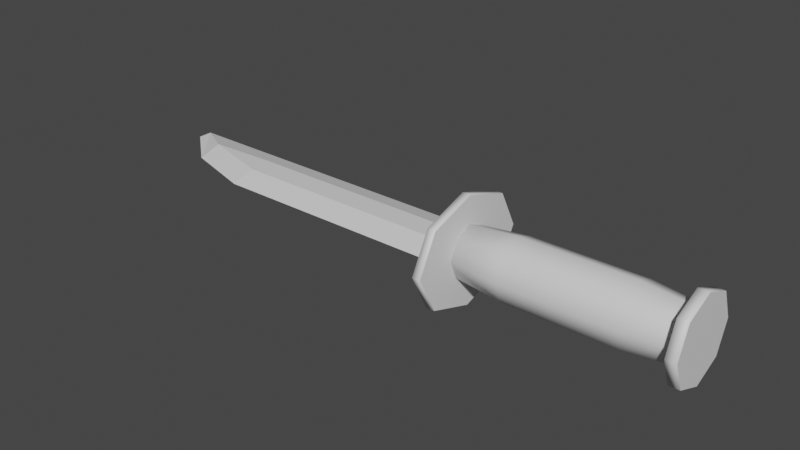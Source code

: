 # Source: Knife.blend  (saved by Blender 2.92.15; exported with 4.5.12 LTS)
import bpy
from mathutils import Matrix  # noqa: F401  (used for matrix-valued properties, if any)

bpy.ops.wm.read_factory_settings(use_empty=True)
scene = bpy.context.scene
scene.name = 'Scene'

# ---- collections
col_collection = bpy.data.collections.new('Collection'); scene.collection.children.link(col_collection)

# ---- materials (node trees are filled in below, after node groups)
mat_blade = bpy.data.materials.new('Blade')
mat_blade.use_transparent_shadow = False
mat_handle = bpy.data.materials.new('Handle')
mat_handle.use_transparent_shadow = False

# ---- material node trees
mat_blade.use_nodes = True; mat_blade.node_tree.nodes.clear()
_N = mat_blade.node_tree.nodes; _L = mat_blade.node_tree.links
n0 = _N.new('ShaderNodeBsdfPrincipled'); n0.name = 'Principled BSDF'; n0.location = (10, 300)
n0.distribution = 'GGX'
n0.subsurface_method = 'BURLEY'
n0.inputs[3].default_value = 1.45
n0.inputs[27].default_value = (0.0, 0.0, 0.0, 1.0)
n0.inputs[28].default_value = 1.0
n1 = _N.new('ShaderNodeOutputMaterial'); n1.name = 'Material Output'; n1.location = (300, 300)
_L.new(n0.outputs[0], n1.inputs[0])
n1.is_active_output = True
mat_handle.use_nodes = True; mat_handle.node_tree.nodes.clear()
_N = mat_handle.node_tree.nodes; _L = mat_handle.node_tree.links
n0 = _N.new('ShaderNodeBsdfPrincipled'); n0.name = 'Principled BSDF'; n0.location = (10, 300)
n0.distribution = 'GGX'
n0.subsurface_method = 'BURLEY'
n0.inputs[3].default_value = 1.45
n0.inputs[27].default_value = (0.0, 0.0, 0.0, 1.0)
n0.inputs[28].default_value = 1.0
n1 = _N.new('ShaderNodeOutputMaterial'); n1.name = 'Material Output'; n1.location = (300, 300)
_L.new(n0.outputs[0], n1.inputs[0])
n1.is_active_output = True

# ---- world
world_world = bpy.data.worlds.new('World'); scene.world = world_world
world_world.use_nodes = True; world_world.node_tree.nodes.clear()
_N = world_world.node_tree.nodes; _L = world_world.node_tree.links
n0 = _N.new('ShaderNodeOutputWorld'); n0.name = 'World Output'; n0.location = (300, 300)
n1 = _N.new('ShaderNodeBackground'); n1.name = 'Background'; n1.location = (10, 300)
n1.inputs[0].default_value = (0.05088, 0.05088, 0.05088, 1.0)
_L.new(n1.outputs[0], n0.inputs[0])
n0.is_active_output = True
world_world.color = (0.05088, 0.05088, 0.05088)
world_world.use_sun_shadow = False
world_world.sun_shadow_jitter_overblur = 0.0

# ---- meshes
me_cylinder = bpy.data.meshes.new('Cylinder')
me_cylinder.from_pydata([(1.3, 0.32, 4.612e-08), (-1.3, 0.32, 8.427e-08), (1.3, 0.2263, 0.2263), (-1.3, 0.2263, 0.2263), (1.3, -9.584e-08, 0.32), (-1.3, -9.853e-09, 0.32), (1.3, -0.2263, 0.2263), (-1.3, -0.2263, 0.2263), (1.3, -0.32, -6.832e-08), (-1.3, -0.32, -3.017e-08), (1.3, -0.2263, -0.2263), (-1.3, -0.2263, -0.2263), (1.3, 7.951e-09, -0.32), (-1.3, 9.394e-08, -0.32), (1.3, 0.2263, -0.2263), (-1.3, 0.2263, -0.2263), (0.7, 0.384, 6.978e-08), (-0.7, 0.384, 8.504e-08), (-0.7, 0.2715, 0.2715), (0.7, 0.2715, 0.2715), (-0.7, -4.782e-08, 0.384), (0.7, -8.222e-08, 0.384), (-0.7, -0.2715, 0.2715), (0.7, -0.2715, 0.2715), (-0.7, -0.384, -5.229e-08), (0.7, -0.384, -6.755e-08), (-0.7, -0.2715, -0.2715), (0.7, -0.2715, -0.2715), (-0.7, 7.673e-08, -0.384), (0.7, 4.234e-08, -0.384), (-0.7, 0.2715, -0.2715), (0.7, 0.2715, -0.2715), (1.285, 0.52, 7.797e-08), (1.285, 0.3677, 0.3677), (1.285, -1.421e-07, 0.52), (1.285, -0.3677, 0.3677), (1.285, -0.52, -1.08e-07), (1.285, -0.3677, -0.3677), (1.285, 2.654e-08, -0.52), (1.285, 0.3677, -0.3677), (1.415, 0.52, 7.797e-08), (1.415, 0.3677, 0.3677), (1.415, -1.25e-07, 0.52), (1.415, -0.3677, 0.3677), (1.415, -0.52, -1.08e-07), (1.415, -0.3677, -0.3677), (1.415, 4.366e-08, -0.52), (1.415, 0.3677, -0.3677), (-1.402, 0.832, 1.117e-07), (-1.402, 0.5883, 0.4707), (-1.402, -1.972e-07, 0.6656), (-1.402, -0.5883, 0.4707), (-1.402, -0.832, -1.263e-07), (-1.402, -0.5883, -0.4707), (-1.402, 7.264e-08, -0.6656), (-1.402, 0.5883, -0.4707), (-1.298, 0.832, 1.117e-07), (-1.298, 0.5883, 0.4707), (-1.298, -1.698e-07, 0.6656), (-1.298, -0.5883, 0.4707), (-1.298, -0.832, -1.263e-07), (-1.298, -0.5883, -0.4707), (-1.298, 1e-07, -0.6656), (-1.298, 0.5883, -0.4707), (-4.487, -0.4424, 0.0), (-4.487, 0.4576, 0.0), (-5.387, 0.1246, -0.09), (-5.387, 0.4576, 0.0), (-1.347, -0.4424, 0.0), (-5.387, -0.1724, 0.0), (-1.347, 0.4576, 0.0), (-4.487, 0.1576, -0.09), (-4.487, -0.1424, -0.09), (-4.487, -0.1424, 0.09), (-4.487, 0.1576, 0.09), (-1.347, -0.1424, -0.09), (-1.347, 0.1576, -0.09), (-1.347, 0.1576, 0.09), (-1.347, -0.1424, 0.09), (-5.387, 0.1246, 0.09), (-5.927, 0.2776, 0.0), (-5.927, 0.4576, 0.0)], [], [(17, 1, 3, 18), (18, 3, 5, 20), (20, 5, 7, 22), (22, 7, 9, 24), (24, 9, 11, 26), (26, 11, 13, 28), (3, 1, 15, 13, 11, 9, 7, 5), (28, 13, 15, 30), (30, 15, 1, 17), (14, 31, 16, 0), (31, 30, 17, 16), (12, 29, 31, 14), (29, 28, 30, 31), (10, 27, 29, 12), (27, 26, 28, 29), (8, 25, 27, 10), (25, 24, 26, 27), (6, 23, 25, 8), (23, 22, 24, 25), (4, 21, 23, 6), (21, 20, 22, 23), (2, 19, 21, 4), (19, 18, 20, 21), (0, 16, 19, 2), (16, 17, 18, 19), (33, 34, 42, 41), (40, 41, 42, 43, 44, 45, 46, 47), (36, 37, 45, 44), (39, 32, 40, 47), (32, 33, 41, 40), (34, 35, 43, 42), (37, 38, 46, 45), (35, 36, 44, 43), (38, 39, 47, 46), (32, 35, 34, 33), (35, 32, 39, 36), (36, 39, 38, 37), (49, 50, 58, 57), (56, 57, 58, 59, 60, 61, 62, 63), (52, 53, 61, 60), (55, 48, 56, 63), (48, 49, 57, 56), (50, 51, 59, 58), (53, 54, 62, 61), (51, 52, 60, 59), (54, 55, 63, 62), (48, 51, 50, 49), (51, 48, 55, 52), (52, 55, 54, 53), (71, 72, 66), (67, 66, 81), (75, 78, 68), (66, 69, 80, 81), (72, 75, 68, 64), (78, 73, 64, 68), (70, 65, 74, 77), (77, 74, 73, 78), (65, 70, 76, 71), (71, 76, 75, 72), (70, 77, 76), (76, 77, 78, 75), (73, 74, 79), (72, 64, 69, 66), (74, 65, 67, 79), (64, 73, 79, 69), (65, 71, 66, 67), (79, 67, 81), (69, 79, 81, 80)])
me_cylinder.polygons.foreach_set('use_smooth', [1, 1, 1, 1, 1, 1, 1, 1, 1, 1, 1, 1, 1, 1, 1, 1, 1, 1, 1, 1, 1, 1, 1, 1, 1, 1, 0, 1, 1, 1, 1, 1, 1, 1, 0, 0, 0, 1, 0, 1, 1, 1, 1, 1, 1, 1, 0, 0, 0, 0, 0, 0, 0, 0, 0, 0, 0, 0, 0, 0, 0, 0, 0, 0, 0, 0, 0, 0])
me_cylinder.polygons.foreach_set('material_index', [1, 1, 1, 1, 1, 1, 1, 1, 1, 1, 1, 1, 1, 1, 1, 1, 1, 1, 1, 1, 1, 1, 1, 1, 1, 1, 1, 1, 1, 1, 1, 1, 1, 1, 1, 1, 1, 1, 1, 1, 1, 1, 1, 1, 1, 1, 1, 1, 1, 0, 0, 0, 0, 0, 0, 0, 0, 0, 0, 0, 0, 0, 0, 0, 0, 0, 0, 0])
_uv = me_cylinder.uv_layers.new(name='UVMap')
_uv.uv.foreach_set('vector', [0.8446, 0.1178, 0.8496, 0.0, 0.8976, 0.0, 0.9022, 0.1178, 0.7016, 0.3927, 0.6928, 0.5106, 0.6483, 0.5102, 0.6483, 0.3923, 0.6483, 0.3923, 0.6483, 0.5102, 0.604, 0.5106, 0.5951, 0.3927, 1.0, 0.3925, 0.9954, 0.5103, 0.9473, 0.5103, 0.9423, 0.3925, 0.9423, 0.3925, 0.9473, 0.5103, 0.9139, 0.5103, 0.9022, 0.3925, 0.7016, 0.1187, 0.7079, 0.0007056, 0.7556, 0.0008876, 0.7589, 0.119, 0.7582, 0.7361, 0.7242, 0.7021, 0.7242, 0.654, 0.7582, 0.62, 0.8063, 0.62, 0.8403, 0.654, 0.8403, 0.7021, 0.8063, 0.7361, 0.7589, 0.119, 0.7556, 0.0008876, 0.7936, 0.0, 0.8045, 0.1179, 0.8045, 0.1178, 0.8162, 0.0, 0.8496, 0.0, 0.8446, 0.1178, 0.8162, 0.5103, 0.8045, 0.3925, 0.8446, 0.3925, 0.8496, 0.5103, 0.8045, 0.3925, 0.8045, 0.1178, 0.8446, 0.1178, 0.8446, 0.3925, 0.7556, 0.511, 0.7589, 0.3936, 0.8045, 0.3926, 0.7936, 0.5101, 0.7589, 0.3936, 0.7589, 0.119, 0.8045, 0.1179, 0.8045, 0.3926, 0.7079, 0.5108, 0.7016, 0.3934, 0.7589, 0.3936, 0.7556, 0.511, 0.7016, 0.3934, 0.7016, 0.1187, 0.7589, 0.119, 0.7589, 0.3936, 0.9473, 0.0, 0.9423, 0.1178, 0.9022, 0.1178, 0.9139, 0.0, 0.9423, 0.1178, 0.9423, 0.3925, 0.9022, 0.3925, 0.9022, 0.1178, 0.9954, 0.0, 1.0, 0.1178, 0.9423, 0.1178, 0.9473, 0.0, 1.0, 0.1178, 1.0, 0.3925, 0.9423, 0.3925, 0.9423, 0.1178, 0.6483, 0.0, 0.6483, 0.1175, 0.5951, 0.1179, 0.604, 0.0003295, 0.6483, 0.1175, 0.6483, 0.3923, 0.5951, 0.3927, 0.5951, 0.1179, 0.6928, 0.0003234, 0.7016, 0.1179, 0.6483, 0.1175, 0.6483, 0.0, 0.7016, 0.1179, 0.7016, 0.3927, 0.6483, 0.3923, 0.6483, 0.1175, 0.8496, 0.5103, 0.8446, 0.3925, 0.9022, 0.3925, 0.8976, 0.5103, 0.8446, 0.3925, 0.8446, 0.1178, 0.9022, 0.1178, 0.9022, 0.3925, 0.7503, 0.7361, 0.7497, 0.8084, 0.7242, 0.8084, 0.7247, 0.7361, 0.4804, 0.62, 0.5356, 0.6753, 0.5356, 0.7534, 0.4804, 0.8086, 0.4023, 0.8086, 0.347, 0.7534, 0.347, 0.6753, 0.4023, 0.62, 0.8629, 0.851, 0.8629, 0.7967, 0.8884, 0.7967, 0.8884, 0.851, 0.8226, 0.7361, 0.8226, 0.7904, 0.7971, 0.7904, 0.7971, 0.7361, 0.8226, 0.7904, 0.8226, 0.8685, 0.7971, 0.8685, 0.7971, 0.7904, 0.7497, 0.8084, 0.7503, 0.8804, 0.7247, 0.8804, 0.7242, 0.8084, 0.7767, 0.7363, 0.7758, 0.8138, 0.7503, 0.8136, 0.7512, 0.7361, 0.8629, 0.9291, 0.8629, 0.851, 0.8884, 0.851, 0.8884, 0.9291, 0.7758, 0.8138, 0.7767, 0.8755, 0.7512, 0.8753, 0.7503, 0.8136, 0.669, 0.8086, 0.669, 0.62, 0.7242, 0.6753, 0.7242, 0.7534, 0.669, 0.62, 0.669, 0.8086, 0.5909, 0.8086, 0.5909, 0.62, 0.5909, 0.62, 0.5909, 0.8086, 0.5356, 0.7534, 0.5356, 0.6753, 0.9193, 0.62, 0.9186, 0.7357, 0.8982, 0.7357, 0.8989, 0.62, 0.5224, 0.31, 0.5951, 0.3845, 0.5951, 0.5061, 0.5224, 0.6037, 0.4197, 0.62, 0.347, 0.5456, 0.347, 0.4239, 0.4197, 0.3264, 0.8403, 0.9133, 0.8425, 0.8428, 0.8629, 0.8428, 0.8607, 0.9133, 0.7971, 0.7361, 0.7971, 0.8018, 0.7767, 0.8018, 0.7767, 0.7361, 0.7971, 0.8018, 0.7971, 0.9056, 0.7767, 0.9056, 0.7767, 0.8018, 0.9186, 0.7357, 0.9193, 0.851, 0.8989, 0.851, 0.8982, 0.7357, 0.8425, 0.8428, 0.8425, 0.7214, 0.8629, 0.7213, 0.8629, 0.8428, 0.5951, 0.6143, 0.5951, 0.5106, 0.6155, 0.5106, 0.6155, 0.6143, 0.8425, 0.7214, 0.8403, 0.6201, 0.8607, 0.62, 0.8629, 0.7213, 0.5224, 0.31, 0.5224, 0.01634, 0.5951, 0.1139, 0.5951, 0.2356, 0.5224, 0.01634, 0.5224, 0.31, 0.4197, 0.2937, 0.4197, 0.0, 0.4197, 0.0, 0.4197, 0.2937, 0.347, 0.1961, 0.347, 0.07446, 0.2288, 0.6165, 0.2856, 0.616, 0.235, 0.793, 0.1766, 0.794, 0.235, 0.793, 0.1766, 0.9, 0.8629, 0.7378, 0.8982, 0.7378, 0.8805, 0.7967, 0.235, 0.793, 0.2959, 0.7931, 0.2107, 0.8997, 0.1766, 0.9, 0.2856, 0.616, 0.2856, 0.0, 0.347, 4.59e-05, 0.347, 0.6161, 0.1178, 0.8991, 0.1178, 0.2829, 0.1766, 0.2826, 0.1766, 0.8988, 0.0, 0.8988, 5.96e-08, 0.2826, 0.05895, 0.2829, 0.05895, 0.8991, 0.05895, 0.8991, 0.05895, 0.2829, 0.1178, 0.2829, 0.1178, 0.8991, 0.1766, 0.6175, 0.1766, 0.001449, 0.2288, 0.0004678, 0.2288, 0.6165, 0.2288, 0.6165, 0.2288, 0.0004678, 0.2856, 0.0, 0.2856, 0.616, 0.8805, 0.62, 0.8982, 0.6789, 0.8629, 0.6789, 0.8629, 0.6789, 0.8982, 0.6789, 0.8982, 0.7378, 0.8629, 0.7378, 0.1178, 0.2829, 0.05895, 0.2829, 0.06543, 0.1063, 0.2856, 0.616, 0.347, 0.6161, 0.2959, 0.7931, 0.235, 0.793, 0.05895, 0.2829, 5.96e-08, 0.2826, 5.96e-08, 0.106, 0.06543, 0.1063, 0.1766, 0.2826, 0.1178, 0.2829, 0.06543, 0.1063, 0.1237, 0.106, 0.1766, 0.6175, 0.2288, 0.6165, 0.235, 0.793, 0.1766, 0.794, 0.06543, 0.1063, 5.96e-08, 0.106, 8.941e-08, 2.384e-06, 0.1237, 0.106, 0.06543, 0.1063, 8.941e-08, 2.384e-06, 0.03533, 0.0])
me_cylinder.materials.append(mat_blade)
me_cylinder.materials.append(mat_handle)
me_cylinder.use_remesh_fix_poles = True
me_cylinder.use_remesh_preserve_attributes = False
me_cylinder.use_mirror_vertex_groups = False
me_cylinder.update()

# ---- objects
ob_cylinder = bpy.data.objects.new('Cylinder', me_cylinder)

# ---- transforms, parenting, visibility, modifiers, constraints
ob_cylinder.location = (0.0, 0.0, 0.0)
ob_cylinder.lineart.crease_threshold = 0.0

# ---- collection membership
col_collection.objects.link(ob_cylinder)

# ---- scene / render settings (as saved in the file)
scene.frame_start = 1; scene.frame_end = 250; scene.frame_set(1)
scene.render.engine = 'BLENDER_EEVEE_NEXT'
scene.cycles.use_denoising = False
scene.cycles.samples = 128
scene.cycles.sampling_pattern = 'TABULATED_SOBOL'
scene.cycles.use_adaptive_sampling = False
scene.cycles.use_light_tree = False
scene.view_settings.view_transform = 'Filmic'
bpy.context.view_layer.update()

# ---- added for rendering (the .blend has no active camera and no usable light): camera, sun
cam_auto = bpy.data.cameras.new('AutoCamera')
cam_auto.lens = 50.0
cam_auto.sensor_width = 36.0
cam_auto.clip_end = 1000.0
ob_auto_camera = bpy.data.objects.new('AutoCamera', cam_auto)
scene.collection.objects.link(ob_auto_camera)
ob_auto_camera.location = (4.81721, -8.48765, 5.65843)
ob_auto_camera.rotation_euler = (1.09748, -7.21219e-08, 0.694738)
scene.camera = ob_auto_camera
light_auto_sun = bpy.data.lights.new('AutoSun', 'SUN')
light_auto_sun.energy = 3.0
light_auto_sun.angle = 0.0523599
ob_auto_sun = bpy.data.objects.new('AutoSun', light_auto_sun)
scene.collection.objects.link(ob_auto_sun)
ob_auto_sun.rotation_euler = (0.872665, 0.174533, 0.523599)
bpy.context.view_layer.update()
